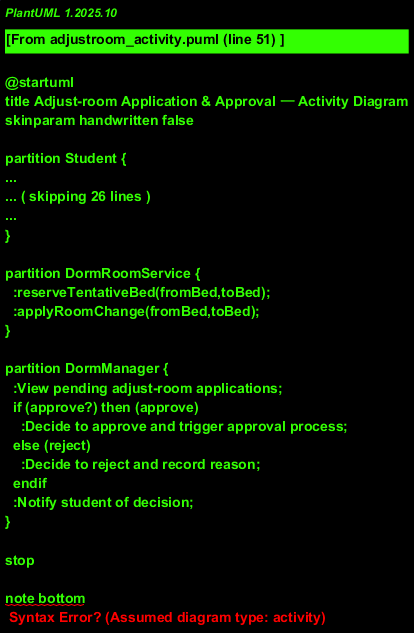

The diagram above was rendered by PlantUML. Its source (embedded in the PNG):
@startuml
title Adjust-room Application & Approval — Activity Diagram
skinparam handwritten false

partition Student {
  start
  :Fill and submit adjust-room application;
  :Wait for notification;
}

partition StudentController {
  :Receive request and validate basic fields;
  :Respond success or failure to student;
}

partition AdjustRoomService {
  :Check bed availability and conflicts;
  if (available?) then (yes)
    :Insert adjust_room record;
    :Reserve tentative bed (mark reserved);
  else (no)
    :Return failure reason to controller;
  endif

  if (approved?) then (approved)
    :Begin transaction: update bed occupant;
    :Update dorm room current capacity;
    :Update adjust_room state = approved, set finishTime;
  else (rejected)
    :Update adjust_room state = rejected, set finishTime;
  endif
}

partition DormRoomService {
  :reserveTentativeBed(fromBed,toBed);
  :applyRoomChange(fromBed,toBed);
}

partition DormManager {
  :View pending adjust-room applications;
  if (approve?) then (approve)
    :Decide to approve and trigger approval process;
  else (reject)
    :Decide to reject and record reason;
  endif
  :Notify student of decision;
}

stop

note bottom
Process summary:
- Student submits application -> Controller -> AdjustRoomService validates and writes record.
- If target bed is available, service reserves tentatively; otherwise returns failure.
- DormManager approves/rejects; on approval service updates bed/room and application state in a transaction.
- Student is notified of result.
end note

@enduml